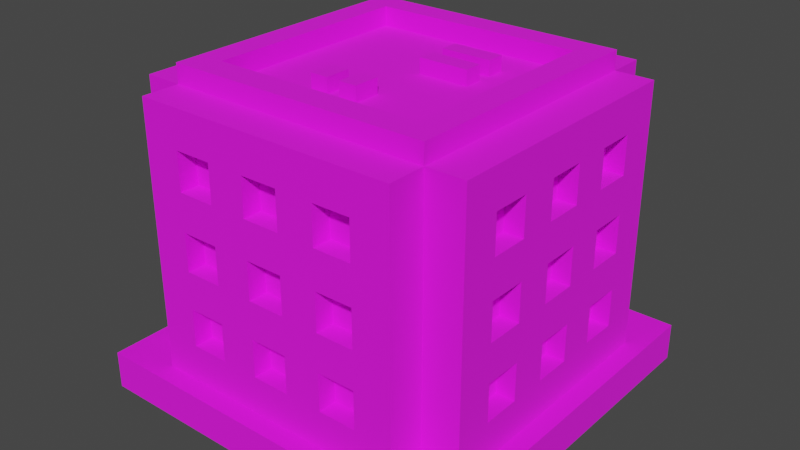 # Source: Building_1_Base_Extra_Blue_.blend  (saved by Blender 3.3.6; exported with 4.5.12 LTS)
import bpy
from mathutils import Matrix  # noqa: F401  (used for matrix-valued properties, if any)

bpy.ops.wm.read_factory_settings(use_empty=True)
scene = bpy.context.scene
scene.name = 'Scene'

# ---- collections
col_collection = bpy.data.collections.new('Collection'); scene.collection.children.link(col_collection)

# ---- images (referenced by path relative to the original .blend; pixels are not part of the script)
import os
ASSET_DIR = os.environ.get("B2B_ASSET_DIR", "")  # directory of the original .blend (textures are referenced by path, not embedded)
HERE = os.path.dirname(os.path.abspath(__file__))  # packed textures are extracted next to this script under _unpacked/

def load_image(name, relpath, width, height, colorspace="sRGB"):
    """Load a texture the original file referenced (path relative to the .blend, or extracted next to this script)."""
    p = next((c for c in (os.path.join(HERE, relpath), os.path.join(ASSET_DIR, relpath)) if relpath and os.path.exists(c)), "")
    if p:
        img = bpy.data.images.load(p, check_existing=True)
        img.name = name
    else:  # same state as the original file: an image datablock whose file is absent (Cycles renders it pink)
        img = bpy.data.images.new(name, width, height)
        img.source = "FILE"
        img.filepath = "//" + (relpath or name)
    img.colorspace_settings.name = colorspace
    return img
img_color_png = load_image('Color.png', 'Color.png', 1024, 1024, 'sRGB')

# ---- materials (node trees are filled in below, after node groups)
mat_texture = bpy.data.materials.new('Texture')
mat_texture.use_transparent_shadow = False

# ---- material node trees
mat_texture.use_nodes = True; mat_texture.node_tree.nodes.clear()
_N = mat_texture.node_tree.nodes; _L = mat_texture.node_tree.links
n0 = _N.new('ShaderNodeBsdfPrincipled'); n0.name = 'Principled BSDF'; n0.location = (10, 300)
n0.distribution = 'GGX'
n0.subsurface_method = 'RANDOM_WALK_SKIN'
n0.inputs[2].default_value = 1.0
n0.inputs[3].default_value = 1.45
n0.inputs[27].default_value = (0.0, 0.0, 0.0, 1.0)
n0.inputs[28].default_value = 1.0
n1 = _N.new('ShaderNodeOutputMaterial'); n1.name = 'Material Output'; n1.location = (300, 300)
n2 = _N.new('ShaderNodeTexImage'); n2.name = 'Image Texture'; n2.location = (-280, 280)
n2.image = img_color_png
_L.new(n0.outputs[0], n1.inputs[0])
_L.new(n2.outputs[0], n0.inputs[0])
n1.is_active_output = True

# ---- world
world_world = bpy.data.worlds.new('World'); scene.world = world_world
world_world.use_nodes = True; world_world.node_tree.nodes.clear()
_N = world_world.node_tree.nodes; _L = world_world.node_tree.links
n0 = _N.new('ShaderNodeOutputWorld'); n0.name = 'World Output'; n0.location = (300, 300)
n1 = _N.new('ShaderNodeBackground'); n1.name = 'Background'; n1.location = (10, 300)
n1.inputs[0].default_value = (0.05088, 0.05088, 0.05088, 1.0)
_L.new(n1.outputs[0], n0.inputs[0])
n0.is_active_output = True
world_world.color = (0.05088, 0.05088, 0.05088)
world_world.use_sun_shadow = False
world_world.sun_shadow_jitter_overblur = 0.0

# ---- meshes
me_cube_044 = bpy.data.meshes.new('Cube.044')
me_cube_044.from_pydata([(-0.8, -0.8, 2.286), (-1.143, -0.7143, 1.714), (-1.143, -0.7143, 2.0), (-1.0, -1.0, 0.2857), (0.0, -0.8, 2.286), (-0.7143, -1.143, 1.714), (-1.143, -0.4286, 1.714), (-0.7143, -1.143, 2.0), (-1.143, -0.4286, 2.0), (-0.8, 0.0, 2.286), (-1.143, -0.1429, 1.714), (-1.143, -0.1429, 2.0), (-0.4286, -1.143, 1.714), (-0.4286, -1.143, 2.0), (-1.0, -1.286, 0.2857), (-1.0, -1.286, 2.286), (0.0, -1.286, 2.286), (-0.1429, -1.143, 1.714), (-1.143, -0.7143, 1.143), (-0.1429, -1.143, 2.0), (-1.143, -0.7143, 1.429), (0.0, -1.286, 0.2857), (-1.286, 0.0, 0.2857), (-1.286, -1.0, 0.2857), (-1.143, -0.4286, 1.143), (-1.286, -1.0, 2.286), (-1.286, 0.0, 2.286), (-1.143, -0.4286, 1.429), (-0.7143, -1.143, 1.143), (-0.7143, -1.143, 1.429), (-1.143, -0.1429, 1.143), (-0.4286, -1.143, 1.143), (-1.143, -0.1429, 1.429), (-0.4286, -1.143, 1.429), (-0.1429, -1.143, 1.143), (-0.1429, -1.143, 1.429), (-0.7143, -1.143, 0.5714), (-0.7143, -1.143, 0.8571), (-0.4286, -1.143, 0.5714), (-0.4286, -1.143, 0.8571), (-1.143, -0.7143, 0.5714), (-0.1429, -1.143, 0.5714), (-1.143, -0.7143, 0.8571), (-0.1429, -1.143, 0.8571), (0.0, -1.143, 1.714), (0.0, -1.143, 1.429), (0.0, -1.143, 2.0), (-1.143, -0.4286, 0.5714), (-1.143, -0.4286, 0.8571), (0.0, -1.286, 2.0), (0.0, -1.286, 1.714), (0.0, -1.143, 1.143), (0.0, -1.143, 0.8571), (-1.143, -0.1429, 0.5714), (0.0, -1.143, 0.5714), (-1.143, -0.1429, 0.8571), (0.0, -1.286, 0.5714), (0.0, -1.286, 0.8571), (0.0, -1.286, 1.143), (0.0, -1.286, 1.429), (-0.7143, -1.286, 1.714), (-0.7143, -1.286, 2.0), (-0.5714, -1.286, 1.714), (-0.5714, -1.286, 1.429), (-0.4286, -1.286, 1.143), (-0.4286, -1.286, 1.143), (-0.1429, -1.286, 0.5714), (-0.4286, -1.286, 1.429), (-0.4286, -1.286, 1.714), (-0.4286, -1.286, 2.0), (-0.1429, -1.286, 1.143), (-0.1429, -1.286, 0.8571), (-0.1429, -1.286, 1.429), (-0.1429, -1.286, 1.714), (-0.1429, -1.286, 2.0), (-0.7143, -1.286, 0.5714), (-0.7143, -1.286, 0.8571), (-0.7143, -1.286, 1.143), (-0.7143, -1.286, 1.429), (-0.4286, -1.286, 0.8571), (-0.4286, -1.286, 0.5714), (-1.143, 0.0, 0.5714), (-1.143, 0.0, 0.8571), (-1.143, 0.0, 1.143), (-1.286, 0.0, 0.5714), (-1.286, 0.0, 0.8571), (-1.143, 0.0, 2.0), (-1.143, 0.0, 1.714), (-1.143, 0.0, 1.429), (-1.286, 0.0, 1.143), (-1.286, 0.0, 1.429), (-1.286, 0.0, 1.714), (-1.286, 0.0, 2.0), (-1.286, -0.7143, 0.8571), (-1.286, -0.7143, 1.143), (-1.286, -0.7143, 1.714), (-1.286, -0.7143, 1.429), (-1.286, -0.7143, 2.0), (-1.286, -0.1429, 2.0), (-1.286, -0.4286, 1.714), (-1.286, -0.4286, 2.0), (-1.286, -0.4286, 1.429), (-1.286, -0.7143, 0.5714), (-1.286, -0.1429, 0.5714), (-1.286, -0.4286, 0.5714), (-1.286, -0.1429, 0.8571), (-1.286, -0.4286, 0.8571), (-1.286, -0.4286, 1.143), (-1.286, -0.1429, 1.429), (-1.286, -0.1429, 1.714), (-1.286, -0.1429, 1.143), (0.8, -0.8, 2.286), (1.143, -0.7143, 1.714), (1.143, -0.7143, 2.0), (1.0, -1.0, 0.2857), (0.7143, -1.143, 1.714), (1.143, -0.4286, 1.714), (0.7143, -1.143, 2.0), (1.143, -0.4286, 2.0), (0.8, 0.0, 2.286), (1.143, -0.1429, 1.714), (1.143, -0.1429, 2.0), (0.4286, -1.143, 1.714), (0.4286, -1.143, 2.0), (1.0, -1.286, 0.2857), (1.0, -1.286, 2.286), (0.1429, -1.143, 1.714), (1.143, -0.7143, 1.143), (0.1429, -1.143, 2.0), (1.143, -0.7143, 1.429), (1.286, 0.0, 0.2857), (1.286, -1.0, 0.2857), (1.143, -0.4286, 1.143), (1.286, -1.0, 2.286), (1.286, 0.0, 2.286), (1.143, -0.4286, 1.429), (0.7143, -1.143, 1.143), (0.7143, -1.143, 1.429), (1.143, -0.1429, 1.143), (0.4286, -1.143, 1.143), (1.143, -0.1429, 1.429), (0.4286, -1.143, 1.429), (0.1429, -1.143, 1.143), (0.1429, -1.143, 1.429), (0.7143, -1.143, 0.5714), (0.7143, -1.143, 0.8571), (0.4286, -1.143, 0.5714), (0.4286, -1.143, 0.8571), (1.143, -0.7143, 0.5714), (0.1429, -1.143, 0.5714), (1.143, -0.7143, 0.8571), (0.1429, -1.143, 0.8571), (1.143, -0.4286, 0.5714), (1.143, -0.4286, 0.8571), (1.143, -0.1429, 0.5714), (1.143, -0.1429, 0.8571), (0.7143, -1.286, 1.714), (0.7143, -1.286, 2.0), (0.5714, -1.286, 1.714), (0.5714, -1.286, 1.429), (0.4286, -1.286, 1.143), (0.4286, -1.286, 1.143), (0.1429, -1.286, 0.5714), (0.4286, -1.286, 1.429), (0.4286, -1.286, 1.714), (0.4286, -1.286, 2.0), (0.1429, -1.286, 1.143), (0.1429, -1.286, 0.8571), (0.1429, -1.286, 1.429), (0.1429, -1.286, 1.714), (0.1429, -1.286, 2.0), (0.7143, -1.286, 0.5714), (0.7143, -1.286, 0.8571), (0.7143, -1.286, 1.143), (0.7143, -1.286, 1.429), (0.4286, -1.286, 0.8571), (0.4286, -1.286, 0.5714), (1.143, 0.0, 0.5714), (1.143, 0.0, 0.8571), (1.143, 0.0, 1.143), (1.286, 0.0, 0.5714), (1.286, 0.0, 0.8571), (1.143, 0.0, 2.0), (1.143, 0.0, 1.714), (1.143, 0.0, 1.429), (1.286, 0.0, 1.143), (1.286, 0.0, 1.429), (1.286, 0.0, 1.714), (1.286, 0.0, 2.0), (1.286, -0.7143, 0.8571), (1.286, -0.7143, 1.143), (1.286, -0.7143, 1.714), (1.286, -0.7143, 1.429), (1.286, -0.7143, 2.0), (1.286, -0.1429, 2.0), (1.286, -0.4286, 1.714), (1.286, -0.4286, 2.0), (1.286, -0.4286, 1.429), (1.286, -0.7143, 0.5714), (1.286, -0.1429, 0.5714), (1.286, -0.4286, 0.5714), (1.286, -0.1429, 0.8571), (1.286, -0.4286, 0.8571), (1.286, -0.4286, 1.143), (1.286, -0.1429, 1.429), (1.286, -0.1429, 1.714), (1.286, -0.1429, 1.143), (-0.8, 0.8, 2.286), (-1.143, 0.7143, 1.714), (-1.143, 0.7143, 2.0), (-1.0, 1.0, 0.2857), (0.0, 0.8, 2.286), (-0.7143, 1.143, 1.714), (-1.143, 0.4286, 1.714), (-0.7143, 1.143, 2.0), (-1.143, 0.4286, 2.0), (-1.143, 0.1429, 1.714), (-1.143, 0.1429, 2.0), (-0.4286, 1.143, 1.714), (-0.4286, 1.143, 2.0), (-1.0, 1.286, 0.2857), (-1.0, 1.286, 2.286), (0.0, 1.286, 2.286), (-0.1429, 1.143, 1.714), (-1.143, 0.7143, 1.143), (-0.1429, 1.143, 2.0), (-1.143, 0.7143, 1.429), (0.0, 1.286, 0.2857), (-1.286, 1.0, 0.2857), (-1.143, 0.4286, 1.143), (-1.286, 1.0, 2.286), (-1.143, 0.4286, 1.429), (-0.7143, 1.143, 1.143), (-0.7143, 1.143, 1.429), (-1.143, 0.1429, 1.143), (-0.4286, 1.143, 1.143), (-1.143, 0.1429, 1.429), (-0.4286, 1.143, 1.429), (-0.1429, 1.143, 1.143), (-0.1429, 1.143, 1.429), (-0.7143, 1.143, 0.5714), (-0.7143, 1.143, 0.8571), (-0.4286, 1.143, 0.5714), (-0.4286, 1.143, 0.8571), (-1.143, 0.7143, 0.5714), (-0.1429, 1.143, 0.5714), (-1.143, 0.7143, 0.8571), (-0.1429, 1.143, 0.8571), (0.0, 1.143, 1.714), (0.0, 1.143, 1.429), (0.0, 1.143, 2.0), (-1.143, 0.4286, 0.5714), (-1.143, 0.4286, 0.8571), (0.0, 1.286, 2.0), (0.0, 1.286, 1.714), (0.0, 1.143, 1.143), (0.0, 1.143, 0.8571), (-1.143, 0.1429, 0.5714), (0.0, 1.143, 0.5714), (-1.143, 0.1429, 0.8571), (0.0, 1.286, 0.5714), (0.0, 1.286, 0.8571), (0.0, 1.286, 1.143), (0.0, 1.286, 1.429), (-0.7143, 1.286, 1.714), (-0.7143, 1.286, 2.0), (-0.5714, 1.286, 1.714), (-0.5714, 1.286, 1.429), (-0.4286, 1.286, 1.143), (-0.4286, 1.286, 1.143), (-0.1429, 1.286, 0.5714), (-0.4286, 1.286, 1.429), (-0.4286, 1.286, 1.714), (-0.4286, 1.286, 2.0), (-0.1429, 1.286, 1.143), (-0.1429, 1.286, 0.8571), (-0.1429, 1.286, 1.429), (-0.1429, 1.286, 1.714), (-0.1429, 1.286, 2.0), (-0.7143, 1.286, 0.5714), (-0.7143, 1.286, 0.8571), (-0.7143, 1.286, 1.143), (-0.7143, 1.286, 1.429), (-0.4286, 1.286, 0.8571), (-0.4286, 1.286, 0.5714), (-1.286, 0.7143, 0.8571), (-1.286, 0.7143, 1.143), (-1.286, 0.7143, 1.714), (-1.286, 0.7143, 1.429), (-1.286, 0.7143, 2.0), (-1.286, 0.1429, 2.0), (-1.286, 0.4286, 1.714), (-1.286, 0.4286, 2.0), (-1.286, 0.4286, 1.429), (-1.286, 0.7143, 0.5714), (-1.286, 0.1429, 0.5714), (-1.286, 0.4286, 0.5714), (-1.286, 0.1429, 0.8571), (-1.286, 0.4286, 0.8571), (-1.286, 0.4286, 1.143), (-1.286, 0.1429, 1.429), (-1.286, 0.1429, 1.714), (-1.286, 0.1429, 1.143), (0.8, 0.8, 2.286), (1.143, 0.7143, 1.714), (1.143, 0.7143, 2.0), (1.0, 1.0, 0.2857), (0.7143, 1.143, 1.714), (1.143, 0.4286, 1.714), (0.7143, 1.143, 2.0), (1.143, 0.4286, 2.0), (1.143, 0.1429, 1.714), (1.143, 0.1429, 2.0), (0.4286, 1.143, 1.714), (0.4286, 1.143, 2.0), (1.0, 1.286, 0.2857), (1.0, 1.286, 2.286), (0.1429, 1.143, 1.714), (1.143, 0.7143, 1.143), (0.1429, 1.143, 2.0), (1.143, 0.7143, 1.429), (1.286, 1.0, 0.2857), (1.143, 0.4286, 1.143), (1.286, 1.0, 2.286), (1.143, 0.4286, 1.429), (0.7143, 1.143, 1.143), (0.7143, 1.143, 1.429), (1.143, 0.1429, 1.143), (0.4286, 1.143, 1.143), (1.143, 0.1429, 1.429), (0.4286, 1.143, 1.429), (0.1429, 1.143, 1.143), (0.1429, 1.143, 1.429), (0.7143, 1.143, 0.5714), (0.7143, 1.143, 0.8571), (0.4286, 1.143, 0.5714), (0.4286, 1.143, 0.8571), (1.143, 0.7143, 0.5714), (0.1429, 1.143, 0.5714), (1.143, 0.7143, 0.8571), (0.1429, 1.143, 0.8571), (1.143, 0.4286, 0.5714), (1.143, 0.4286, 0.8571), (1.143, 0.1429, 0.5714), (1.143, 0.1429, 0.8571), (0.7143, 1.286, 1.714), (0.7143, 1.286, 2.0), (0.5714, 1.286, 1.714), (0.5714, 1.286, 1.429), (0.4286, 1.286, 1.143), (0.4286, 1.286, 1.143), (0.1429, 1.286, 0.5714), (0.4286, 1.286, 1.429), (0.4286, 1.286, 1.714), (0.4286, 1.286, 2.0), (0.1429, 1.286, 1.143), (0.1429, 1.286, 0.8571), (0.1429, 1.286, 1.429), (0.1429, 1.286, 1.714), (0.1429, 1.286, 2.0), (0.7143, 1.286, 0.5714), (0.7143, 1.286, 0.8571), (0.7143, 1.286, 1.143), (0.7143, 1.286, 1.429), (0.4286, 1.286, 0.8571), (0.4286, 1.286, 0.5714), (1.286, 0.7143, 0.8571), (1.286, 0.7143, 1.143), (1.286, 0.7143, 1.714), (1.286, 0.7143, 1.429), (1.286, 0.7143, 2.0), (1.286, 0.1429, 2.0), (1.286, 0.4286, 1.714), (1.286, 0.4286, 2.0), (1.286, 0.4286, 1.429), (1.286, 0.7143, 0.5714), (1.286, 0.1429, 0.5714), (1.286, 0.4286, 0.5714), (1.286, 0.1429, 0.8571), (1.286, 0.4286, 0.8571), (1.286, 0.4286, 1.143), (1.286, 0.1429, 1.429), (1.286, 0.1429, 1.714), (1.286, 0.1429, 1.143), (-1.0, -1.0, 2.286), (0.0, -1.0, 2.286), (-1.0, 0.0, 2.286), (1.0, -1.0, 2.286), (1.0, 0.0, 2.286), (-1.0, 1.0, 2.286), (0.0, 1.0, 2.286), (1.0, 1.0, 2.286), (-1.0, -1.0, 2.429), (-1.183e-08, -1.0, 2.429), (-1.0, 0.0, 2.429), (1.0, -1.0, 2.429), (1.0, 0.0, 2.429), (-1.0, 1.0, 2.429), (-1.183e-08, 1.0, 2.429), (1.0, 1.0, 2.429), (-0.8, -0.8, 2.429), (-1.183e-08, -0.8, 2.429), (-0.8, 0.0, 2.429), (0.8, -0.8, 2.429), (0.8, 0.0, 2.429), (-0.8, 0.8, 2.429), (-1.183e-08, 0.8, 2.429), (0.8, 0.8, 2.429), (0.4355, 0.373, 2.254), (0.4355, 0.373, 2.397), (0.05527, 0.373, 2.254), (0.05527, 0.373, 2.397), (0.4355, 0.5101, 2.254), (0.4355, 0.5101, 2.397), (0.05527, 0.5101, 2.254), (0.05527, 0.5101, 2.397), (0.4355, 0.1335, 2.254), (0.4355, 0.1335, 2.397), (0.05527, 0.1335, 2.254), (0.05527, 0.1335, 2.397), (0.4355, 0.2706, 2.254), (0.4355, 0.2706, 2.397), (0.05527, 0.2706, 2.254), (0.05527, 0.2706, 2.397), (-0.2829, -0.5286, 2.254), (-0.2829, -0.5286, 2.397), (-0.2829, -0.3286, 2.254), (-0.2829, -0.3286, 2.397), (-0.1457, -0.5286, 2.254), (-0.1457, -0.5286, 2.397), (-0.1457, -0.3286, 2.254), (-0.1457, -0.3286, 2.397), (-0.04338, -0.5286, 2.254), (-0.04338, -0.5286, 2.397), (-0.04338, -0.3286, 2.254), (-0.04338, -0.3286, 2.397), (0.09376, -0.5286, 2.254), (0.09376, -0.5286, 2.397), (0.09376, -0.3286, 2.254), (0.09376, -0.3286, 2.397), (1.429, 1.429, 0.2857), (1.429, 1.429, 0.0), (1.429, -1.429, 0.2857), (1.429, -1.429, 0.0), (-1.429, 1.429, 0.2857), (-1.429, 1.429, 0.0), (-1.429, -1.429, 0.2857), (-1.429, -1.429, 0.0)], [], [(72, 67, 65, 70), (62, 63, 67, 68), (77, 76, 79, 64), (63, 62, 60, 61, 69, 68, 67, 72, 59, 50, 73, 74, 49, 16, 15, 14, 21, 56, 66, 71, 57, 58, 70, 65, 64, 79, 80, 75, 76, 77, 78), (384, 3, 14, 15), (385, 384, 15, 16), (99, 101, 96, 95), (109, 91, 90, 108, 110, 107, 101, 99, 100, 97, 95, 96, 94, 93, 102, 104, 103, 84, 22, 23, 25, 26, 92, 98), (110, 89, 85, 105, 103, 104, 106, 93, 94, 107), (384, 386, 26, 25), (3, 384, 25, 23), (5, 7, 61, 60), (5, 12, 13, 7), (13, 12, 68, 69), (62, 68, 12, 5, 60), (61, 7, 13, 69), (17, 19, 74, 73), (46, 19, 17, 44), (50, 44, 17, 73), (19, 46, 49, 74), (28, 29, 78, 77), (28, 31, 33, 29), (33, 31, 65, 67), (64, 65, 31, 28, 77), (78, 29, 33, 67, 63), (34, 35, 72, 70), (45, 35, 34, 51), (58, 51, 34, 70), (35, 45, 59, 72), (36, 37, 76, 75), (36, 38, 39, 37), (39, 38, 80, 79), (80, 38, 36, 75), (76, 37, 39, 79), (41, 43, 71, 66), (52, 43, 41, 54), (56, 54, 41, 66), (43, 52, 57, 71), (2, 1, 95, 97), (6, 8, 100, 99), (6, 1, 2, 8), (1, 6, 99, 95), (8, 2, 97, 100), (11, 10, 109, 98), (87, 10, 11, 86), (91, 109, 10, 87), (92, 86, 11, 98), (20, 18, 94, 96), (24, 27, 101, 107), (24, 18, 20, 27), (18, 24, 107, 94), (27, 20, 96, 101), (32, 30, 110, 108), (30, 32, 88, 83), (30, 83, 89, 110), (90, 88, 32, 108), (42, 40, 102, 93), (47, 48, 106, 104), (47, 40, 42, 48), (40, 47, 104, 102), (48, 42, 93, 106), (55, 53, 103, 105), (81, 53, 55, 82), (53, 81, 84, 103), (85, 82, 55, 105), (168, 166, 161, 163), (158, 164, 163, 159), (173, 160, 175, 172), (159, 174, 173, 172, 171, 176, 175, 160, 161, 166, 58, 57, 167, 162, 56, 21, 124, 125, 16, 49, 170, 169, 50, 59, 168, 163, 164, 165, 157, 156, 158), (387, 125, 124, 114), (385, 16, 125, 387), (195, 191, 192, 197), (205, 194, 188, 134, 133, 131, 130, 180, 199, 200, 198, 189, 190, 192, 191, 193, 196, 195, 197, 203, 206, 204, 186, 187), (206, 203, 190, 189, 202, 200, 199, 201, 181, 185), (387, 133, 134, 388), (114, 131, 133, 387), (115, 156, 157, 117), (115, 117, 123, 122), (123, 165, 164, 122), (158, 156, 115, 122, 164), (157, 165, 123, 117), (126, 169, 170, 128), (46, 44, 126, 128), (50, 169, 126, 44), (128, 170, 49, 46), (136, 173, 174, 137), (136, 137, 141, 139), (141, 163, 161, 139), (160, 173, 136, 139, 161), (174, 159, 163, 141, 137), (142, 166, 168, 143), (45, 51, 142, 143), (58, 166, 142, 51), (143, 168, 59, 45), (144, 171, 172, 145), (144, 145, 147, 146), (147, 175, 176, 146), (176, 171, 144, 146), (172, 175, 147, 145), (149, 162, 167, 151), (52, 54, 149, 151), (56, 162, 149, 54), (151, 167, 57, 52), (113, 193, 191, 112), (116, 195, 196, 118), (116, 118, 113, 112), (112, 191, 195, 116), (118, 196, 193, 113), (121, 194, 205, 120), (183, 182, 121, 120), (187, 183, 120, 205), (188, 194, 121, 182), (129, 192, 190, 127), (132, 203, 197, 135), (132, 135, 129, 127), (127, 190, 203, 132), (135, 197, 192, 129), (140, 204, 206, 138), (138, 179, 184, 140), (138, 206, 185, 179), (186, 204, 140, 184), (150, 189, 198, 148), (152, 200, 202, 153), (152, 153, 150, 148), (148, 198, 200, 152), (153, 202, 189, 150), (155, 201, 199, 154), (177, 178, 155, 154), (154, 199, 180, 177), (181, 201, 155, 178), (276, 274, 269, 271), (266, 272, 271, 267), (281, 268, 283, 280), (267, 282, 281, 280, 279, 284, 283, 268, 269, 274, 262, 261, 275, 270, 260, 227, 220, 221, 222, 253, 278, 277, 254, 263, 276, 271, 272, 273, 265, 264, 266), (389, 221, 220, 210), (390, 222, 221, 389), (291, 287, 288, 293), (301, 290, 92, 26, 230, 228, 22, 84, 295, 296, 294, 285, 286, 288, 287, 289, 292, 291, 293, 299, 302, 300, 90, 91), (302, 299, 286, 285, 298, 296, 295, 297, 85, 89), (389, 230, 26, 386), (210, 228, 230, 389), (212, 264, 265, 214), (212, 214, 219, 218), (219, 273, 272, 218), (266, 264, 212, 218, 272), (265, 273, 219, 214), (223, 277, 278, 225), (250, 248, 223, 225), (254, 277, 223, 248), (225, 278, 253, 250), (232, 281, 282, 233), (232, 233, 237, 235), (237, 271, 269, 235), (268, 281, 232, 235, 269), (282, 267, 271, 237, 233), (238, 274, 276, 239), (249, 255, 238, 239), (262, 274, 238, 255), (239, 276, 263, 249), (240, 279, 280, 241), (240, 241, 243, 242), (243, 283, 284, 242), (284, 279, 240, 242), (280, 283, 243, 241), (245, 270, 275, 247), (256, 258, 245, 247), (260, 270, 245, 258), (247, 275, 261, 256), (209, 289, 287, 208), (213, 291, 292, 215), (213, 215, 209, 208), (208, 287, 291, 213), (215, 292, 289, 209), (217, 290, 301, 216), (87, 86, 217, 216), (91, 87, 216, 301), (92, 290, 217, 86), (226, 288, 286, 224), (229, 299, 293, 231), (229, 231, 226, 224), (224, 286, 299, 229), (231, 293, 288, 226), (236, 300, 302, 234), (234, 83, 88, 236), (234, 302, 89, 83), (90, 300, 236, 88), (246, 285, 294, 244), (251, 296, 298, 252), (251, 252, 246, 244), (244, 294, 296, 251), (252, 298, 285, 246), (259, 297, 295, 257), (81, 82, 259, 257), (257, 295, 84, 81), (85, 297, 259, 82), (357, 352, 350, 355), (347, 348, 352, 353), (362, 361, 364, 349), (348, 347, 345, 346, 354, 353, 352, 357, 263, 254, 358, 359, 253, 222, 316, 315, 227, 260, 351, 356, 261, 262, 355, 350, 349, 364, 365, 360, 361, 362, 363), (391, 306, 315, 316), (390, 391, 316, 222), (372, 374, 369, 368), (382, 187, 186, 381, 383, 380, 374, 372, 373, 370, 368, 369, 367, 366, 375, 377, 376, 180, 130, 321, 323, 134, 188, 371), (383, 185, 181, 378, 376, 377, 379, 366, 367, 380), (391, 388, 134, 323), (306, 391, 323, 321), (307, 309, 346, 345), (307, 313, 314, 309), (314, 313, 353, 354), (347, 353, 313, 307, 345), (346, 309, 314, 354), (317, 319, 359, 358), (250, 319, 317, 248), (254, 248, 317, 358), (319, 250, 253, 359), (325, 326, 363, 362), (325, 328, 330, 326), (330, 328, 350, 352), (349, 350, 328, 325, 362), (363, 326, 330, 352, 348), (331, 332, 357, 355), (249, 332, 331, 255), (262, 255, 331, 355), (332, 249, 263, 357), (333, 334, 361, 360), (333, 335, 336, 334), (336, 335, 365, 364), (365, 335, 333, 360), (361, 334, 336, 364), (338, 340, 356, 351), (256, 340, 338, 258), (260, 258, 338, 351), (340, 256, 261, 356), (305, 304, 368, 370), (308, 310, 373, 372), (308, 304, 305, 310), (304, 308, 372, 368), (310, 305, 370, 373), (312, 311, 382, 371), (183, 311, 312, 182), (187, 382, 311, 183), (188, 182, 312, 371), (320, 318, 367, 369), (322, 324, 374, 380), (322, 318, 320, 324), (318, 322, 380, 367), (324, 320, 369, 374), (329, 327, 383, 381), (327, 329, 184, 179), (327, 179, 185, 383), (186, 184, 329, 381), (339, 337, 375, 366), (341, 342, 379, 377), (341, 337, 339, 342), (337, 341, 377, 375), (342, 339, 366, 379), (344, 343, 376, 378), (177, 343, 344, 178), (343, 177, 180, 376), (181, 178, 344, 378), (9, 0, 4, 111, 119, 303, 211, 207), (405, 406, 407, 399, 398, 397), (303, 119, 404, 407), (404, 403, 395, 396, 399, 407), (386, 384, 392, 394), (211, 303, 407, 406), (9, 207, 405, 402), (400, 402, 405, 397, 394, 392), (401, 400, 392, 393, 395, 403), (389, 386, 394, 397), (4, 0, 400, 401), (391, 390, 398, 399), (385, 387, 395, 393), (0, 9, 402, 400), (111, 4, 401, 403), (388, 391, 399, 396), (384, 385, 393, 392), (119, 111, 403, 404), (387, 388, 396, 395), (207, 211, 406, 405), (390, 389, 397, 398), (408, 409, 411, 410), (410, 411, 415, 414), (414, 415, 413, 412), (412, 413, 409, 408), (415, 411, 409, 413), (416, 417, 419, 418), (418, 419, 423, 422), (422, 423, 421, 420), (420, 421, 417, 416), (423, 419, 417, 421), (424, 425, 427, 426), (426, 427, 431, 430), (430, 431, 429, 428), (428, 429, 425, 424), (431, 427, 425, 429), (432, 433, 435, 434), (434, 435, 439, 438), (438, 439, 437, 436), (436, 437, 433, 432), (439, 435, 433, 437), (440, 444, 446, 442), (443, 442, 446, 447), (447, 446, 444, 445), (441, 440, 442, 443), (445, 444, 440, 441)])
_uv = me_cube_044.uv_layers.new(name='UVMap')
_uv.uv.foreach_set('vector', [0.5833, 0.9114, 0.5833, 0.912, 0.5827, 0.912, 0.5827, 0.9114, 0.5839, 0.9123, 0.5833, 0.9123, 0.5833, 0.912, 0.5839, 0.912, 0.5827, 0.9126, 0.5821, 0.9126, 0.5821, 0.912, 0.5827, 0.912, 0.5833, 0.9123, 0.5839, 0.9123, 0.5839, 0.9126, 0.5845, 0.9126, 0.5845, 0.912, 0.5839, 0.912, 0.5833, 0.912, 0.5833, 0.9114, 0.5833, 0.9111, 0.5839, 0.9111, 0.5839, 0.9114, 0.5845, 0.9114, 0.5845, 0.9111, 0.5851, 0.9111, 0.5851, 0.9132, 0.5809, 0.9132, 0.5809, 0.9111, 0.5815, 0.9111, 0.5815, 0.9114, 0.5821, 0.9114, 0.5821, 0.9111, 0.5827, 0.9111, 0.5827, 0.9114, 0.5827, 0.912, 0.5827, 0.912, 0.5821, 0.912, 0.5815, 0.912, 0.5815, 0.9126, 0.5821, 0.9126, 0.5827, 0.9126, 0.5833, 0.9126, 0.585, 0.9191, 0.5835, 0.9191, 0.5835, 0.9191, 0.585, 0.9191, 0.5838, 0.9194, 0.5845, 0.9194, 0.5845, 0.9194, 0.5838, 0.9194, 0.5839, 0.9122, 0.5833, 0.9122, 0.5833, 0.9116, 0.5839, 0.9116, 0.5839, 0.9128, 0.5839, 0.9131, 0.5833, 0.9131, 0.5833, 0.9128, 0.5827, 0.9128, 0.5827, 0.9122, 0.5833, 0.9122, 0.5839, 0.9122, 0.5845, 0.9122, 0.5845, 0.9116, 0.5839, 0.9116, 0.5833, 0.9116, 0.5827, 0.9116, 0.5821, 0.9116, 0.5815, 0.9116, 0.5815, 0.9122, 0.5815, 0.9128, 0.5815, 0.9131, 0.5809, 0.9131, 0.5809, 0.911, 0.5851, 0.911, 0.5851, 0.9131, 0.5845, 0.9131, 0.5845, 0.9128, 0.5827, 0.9128, 0.5827, 0.9131, 0.5821, 0.9131, 0.5821, 0.9128, 0.5815, 0.9128, 0.5815, 0.9122, 0.5821, 0.9122, 0.5821, 0.9116, 0.5827, 0.9116, 0.5827, 0.9122, 0.5845, 0.9194, 0.5845, 0.9187, 0.5845, 0.9187, 0.5845, 0.9194, 0.5835, 0.9191, 0.585, 0.9191, 0.585, 0.9191, 0.5835, 0.9191, 0.5848, 0.9113, 0.585, 0.9113, 0.585, 0.9112, 0.5848, 0.9112, 0.8168, 0.7395, 0.8168, 0.7394, 0.8167, 0.7394, 0.8167, 0.7395, 0.585, 0.9116, 0.5848, 0.9116, 0.5848, 0.9117, 0.585, 0.9117, 0.5847, 0.9117, 0.5848, 0.9117, 0.5848, 0.9116, 0.5845, 0.9116, 0.5845, 0.9117, 0.5853, 0.9117, 0.5853, 0.9116, 0.585, 0.9116, 0.585, 0.9117, 0.5848, 0.9113, 0.585, 0.9113, 0.585, 0.9112, 0.5848, 0.9112, 0.8167, 0.7394, 0.8167, 0.7395, 0.8168, 0.7395, 0.8168, 0.7394, 0.5847, 0.9117, 0.5847, 0.9116, 0.5845, 0.9116, 0.5845, 0.9117, 0.5853, 0.9116, 0.5851, 0.9116, 0.5851, 0.9117, 0.5853, 0.9117, 0.5848, 0.9113, 0.585, 0.9113, 0.585, 0.9112, 0.5848, 0.9112, 0.8168, 0.7395, 0.8168, 0.7394, 0.8167, 0.7394, 0.8167, 0.7395, 0.585, 0.9116, 0.5848, 0.9116, 0.5848, 0.9117, 0.585, 0.9117, 0.5848, 0.9117, 0.5848, 0.9117, 0.5848, 0.9116, 0.5845, 0.9116, 0.5845, 0.9117, 0.5853, 0.9117, 0.5853, 0.9116, 0.585, 0.9116, 0.585, 0.9117, 0.5851, 0.9117, 0.5848, 0.9113, 0.585, 0.9113, 0.585, 0.9112, 0.5848, 0.9112, 0.8167, 0.7394, 0.8167, 0.7395, 0.8168, 0.7395, 0.8168, 0.7394, 0.5847, 0.9117, 0.5847, 0.9116, 0.5845, 0.9116, 0.5845, 0.9117, 0.5853, 0.9116, 0.5851, 0.9116, 0.5851, 0.9117, 0.5853, 0.9117, 0.5848, 0.9113, 0.585, 0.9113, 0.585, 0.9112, 0.5848, 0.9112, 0.8168, 0.7395, 0.8168, 0.7394, 0.8167, 0.7394, 0.8167, 0.7395, 0.585, 0.9116, 0.5848, 0.9116, 0.5848, 0.9117, 0.585, 0.9117, 0.5848, 0.9117, 0.5848, 0.9116, 0.5845, 0.9116, 0.5845, 0.9117, 0.5853, 0.9117, 0.5853, 0.9116, 0.585, 0.9116, 0.585, 0.9117, 0.5848, 0.9113, 0.585, 0.9113, 0.585, 0.9112, 0.5848, 0.9112, 0.8167, 0.7394, 0.8167, 0.7395, 0.8168, 0.7395, 0.8168, 0.7394, 0.5847, 0.9117, 0.5847, 0.9116, 0.5845, 0.9116, 0.5845, 0.9117, 0.5853, 0.9116, 0.5851, 0.9116, 0.5851, 0.9117, 0.5853, 0.9117, 0.585, 0.9111, 0.5848, 0.9113, 0.5848, 0.9113, 0.585, 0.9111, 0.5848, 0.9118, 0.585, 0.9116, 0.585, 0.9116, 0.5848, 0.9118, 0.8168, 0.7391, 0.8168, 0.7391, 0.8167, 0.7392, 0.8167, 0.7392, 0.5845, 0.9118, 0.5848, 0.9118, 0.5848, 0.9117, 0.5845, 0.9117, 0.585, 0.9118, 0.5853, 0.9118, 0.5853, 0.9117, 0.585, 0.9117, 0.585, 0.9111, 0.5848, 0.9113, 0.5848, 0.9113, 0.585, 0.9111, 0.8168, 0.7391, 0.8168, 0.7391, 0.8167, 0.7392, 0.8167, 0.7392, 0.5847, 0.9117, 0.5845, 0.9117, 0.5845, 0.9118, 0.5847, 0.9118, 0.5851, 0.9117, 0.5851, 0.9118, 0.5853, 0.9118, 0.5853, 0.9117, 0.585, 0.9111, 0.5848, 0.9113, 0.5848, 0.9113, 0.585, 0.9111, 0.5848, 0.9118, 0.585, 0.9116, 0.585, 0.9116, 0.5848, 0.9118, 0.8168, 0.7391, 0.8168, 0.7391, 0.8167, 0.7392, 0.8167, 0.7392, 0.5845, 0.9118, 0.5848, 0.9118, 0.5848, 0.9117, 0.5845, 0.9117, 0.585, 0.9118, 0.5853, 0.9118, 0.5853, 0.9117, 0.585, 0.9117, 0.585, 0.9111, 0.5848, 0.9113, 0.5848, 0.9113, 0.585, 0.9111, 0.8168, 0.7391, 0.8167, 0.7392, 0.8167, 0.7392, 0.8168, 0.7391, 0.5845, 0.9118, 0.5847, 0.9118, 0.5847, 0.9117, 0.5845, 0.9117, 0.5851, 0.9117, 0.5851, 0.9118, 0.5853, 0.9118, 0.5853, 0.9117, 0.585, 0.9111, 0.5848, 0.9113, 0.5848, 0.9113, 0.585, 0.9111, 0.5848, 0.9118, 0.585, 0.9116, 0.585, 0.9116, 0.5848, 0.9118, 0.8168, 0.7391, 0.8168, 0.7391, 0.8167, 0.7392, 0.8167, 0.7392, 0.5845, 0.9118, 0.5848, 0.9118, 0.5848, 0.9117, 0.5845, 0.9117, 0.585, 0.9118, 0.5853, 0.9118, 0.5853, 0.9117, 0.585, 0.9117, 0.585, 0.9111, 0.5848, 0.9113, 0.5848, 0.9113, 0.585, 0.9111, 0.8168, 0.7391, 0.8168, 0.7391, 0.8167, 0.7392, 0.8167, 0.7392, 0.5845, 0.9118, 0.5847, 0.9118, 0.5847, 0.9117, 0.5845, 0.9117, 0.5851, 0.9117, 0.5851, 0.9118, 0.5853, 0.9118, 0.5853, 0.9117, 0.5833, 0.9114, 0.5827, 0.9114, 0.5827, 0.912, 0.5833, 0.912, 0.5839, 0.9123, 0.5839, 0.912, 0.5833, 0.912, 0.5833, 0.9123, 0.5827, 0.9126, 0.5827, 0.912, 0.5821, 0.912, 0.5821, 0.9126, 0.5833, 0.9123, 0.5833, 0.9126, 0.5827, 0.9126, 0.5821, 0.9126, 0.5815, 0.9126, 0.5815, 0.912, 0.5821, 0.912, 0.5827, 0.912, 0.5827, 0.912, 0.5827, 0.9114, 0.5827, 0.9111, 0.5821, 0.9111, 0.5821, 0.9114, 0.5815, 0.9114, 0.5815, 0.9111, 0.5809, 0.9111, 0.5809, 0.9132, 0.5851, 0.9132, 0.5851, 0.9111, 0.5845, 0.9111, 0.5845, 0.9114, 0.5839, 0.9114, 0.5839, 0.9111, 0.5833, 0.9111, 0.5833, 0.9114, 0.5833, 0.912, 0.5839, 0.912, 0.5845, 0.912, 0.5845, 0.9126, 0.5839, 0.9126, 0.5839, 0.9123, 0.585, 0.9191, 0.585, 0.9191, 0.5835, 0.9191, 0.5835, 0.9191, 0.5838, 0.9194, 0.5838, 0.9194, 0.5845, 0.9194, 0.5845, 0.9194, 0.5839, 0.9122, 0.5839, 0.9116, 0.5833, 0.9116, 0.5833, 0.9122, 0.5839, 0.9128, 0.5845, 0.9128, 0.5845, 0.9131, 0.5851, 0.9131, 0.5851, 0.911, 0.5809, 0.911, 0.5809, 0.9131, 0.5815, 0.9131, 0.5815, 0.9128, 0.5815, 0.9122, 0.5815, 0.9116, 0.5821, 0.9116, 0.5827, 0.9116, 0.5833, 0.9116, 0.5839, 0.9116, 0.5845, 0.9116, 0.5845, 0.9122, 0.5839, 0.9122, 0.5833, 0.9122, 0.5827, 0.9122, 0.5827, 0.9128, 0.5833, 0.9128, 0.5833, 0.9131, 0.5839, 0.9131, 0.5827, 0.9128, 0.5827, 0.9122, 0.5827, 0.9116, 0.5821, 0.9116, 0.5821, 0.9122, 0.5815, 0.9122, 0.5815, 0.9128, 0.5821, 0.9128, 0.5821, 0.9131, 0.5827, 0.9131, 0.5845, 0.9194, 0.5845, 0.9194, 0.5845, 0.9187, 0.5845, 0.9187, 0.5835, 0.9191, 0.5835, 0.9191, 0.585, 0.9191, 0.585, 0.9191, 0.5848, 0.9113, 0.5848, 0.9112, 0.585, 0.9112, 0.585, 0.9113, 0.8168, 0.7395, 0.8167, 0.7395, 0.8167, 0.7394, 0.8168, 0.7394, 0.585, 0.9116, 0.585, 0.9117, 0.5848, 0.9117, 0.5848, 0.9116, 0.5847, 0.9117, 0.5845, 0.9117, 0.5845, 0.9116, 0.5848, 0.9116, 0.5848, 0.9117, 0.5853, 0.9117, 0.585, 0.9117, 0.585, 0.9116, 0.5853, 0.9116, 0.5848, 0.9113, 0.5848, 0.9112, 0.585, 0.9112, 0.585, 0.9113, 0.8167, 0.7394, 0.8168, 0.7394, 0.8168, 0.7395, 0.8167, 0.7395, 0.5847, 0.9117, 0.5845, 0.9117, 0.5845, 0.9116, 0.5847, 0.9116, 0.5853, 0.9116, 0.5853, 0.9117, 0.5851, 0.9117, 0.5851, 0.9116, 0.5848, 0.9113, 0.5848, 0.9112, 0.585, 0.9112, 0.585, 0.9113, 0.8168, 0.7395, 0.8167, 0.7395, 0.8167, 0.7394, 0.8168, 0.7394, 0.585, 0.9116, 0.585, 0.9117, 0.5848, 0.9117, 0.5848, 0.9116, 0.5848, 0.9117, 0.5845, 0.9117, 0.5845, 0.9116, 0.5848, 0.9116, 0.5848, 0.9117, 0.5853, 0.9117, 0.5851, 0.9117, 0.585, 0.9117, 0.585, 0.9116, 0.5853, 0.9116, 0.5848, 0.9113, 0.5848, 0.9112, 0.585, 0.9112, 0.585, 0.9113, 0.8167, 0.7394, 0.8168, 0.7394, 0.8168, 0.7395, 0.8167, 0.7395, 0.5847, 0.9117, 0.5845, 0.9117, 0.5845, 0.9116, 0.5847, 0.9116, 0.5853, 0.9116, 0.5853, 0.9117, 0.5851, 0.9117, 0.5851, 0.9116, 0.5848, 0.9113, 0.5848, 0.9112, 0.585, 0.9112, 0.585, 0.9113, 0.8168, 0.7395, 0.8167, 0.7395, 0.8167, 0.7394, 0.8168, 0.7394, 0.585, 0.9116, 0.585, 0.9117, 0.5848, 0.9117, 0.5848, 0.9116, 0.5848, 0.9117, 0.5845, 0.9117, 0.5845, 0.9116, 0.5848, 0.9116, 0.5853, 0.9117, 0.585, 0.9117, 0.585, 0.9116, 0.5853, 0.9116, 0.5848, 0.9113, 0.5848, 0.9112, 0.585, 0.9112, 0.585, 0.9113, 0.8167, 0.7394, 0.8168, 0.7394, 0.8168, 0.7395, 0.8167, 0.7395, 0.5847, 0.9117, 0.5845, 0.9117, 0.5845, 0.9116, 0.5847, 0.9116, 0.5853, 0.9116, 0.5853, 0.9117, 0.5851, 0.9117, 0.5851, 0.9116, 0.585, 0.9, 0.585, 0.9, 0.5848, 0.9003, 0.5848, 0.9003, 0.5848, 0.9007, 0.5848, 0.9007, 0.585, 0.9005, 0.585, 0.9005, 0.8168, 0.7391, 0.8167, 0.7392, 0.8167, 0.7392, 0.8168, 0.7391, 0.5845, 0.9007, 0.5845, 0.9006, 0.5848, 0.9006, 0.5848, 0.9007, 0.585, 0.9007, 0.585, 0.9006, 0.5853, 0.9006, 0.5853, 0.9007, 0.585, 0.9, 0.585, 0.9, 0.5848, 0.9003, 0.5848, 0.9003, 0.8168, 0.7391, 0.8167, 0.7392, 0.8167, 0.7392, 0.8168, 0.7391, 0.5847, 0.9006, 0.5847, 0.9007, 0.5845, 0.9007, 0.5845, 0.9006, 0.5851, 0.9006, 0.5853, 0.9006, 0.5853, 0.9007, 0.5851, 0.9007, 0.585, 0.9, 0.585, 0.9, 0.5848, 0.9003, 0.5848, 0.9003, 0.5848, 0.9007, 0.5848, 0.9007, 0.585, 0.9005, 0.585, 0.9005, 0.8168, 0.7391, 0.8167, 0.7392, 0.8167, 0.7392, 0.8168, 0.7391, 0.5845, 0.9007, 0.5845, 0.9006, 0.5848, 0.9006, 0.5848, 0.9007, 0.585, 0.9007, 0.585, 0.9006, 0.5853, 0.9006, 0.5853, 0.9007, 0.585, 0.9, 0.585, 0.9, 0.5848, 0.9003, 0.5848, 0.9003, 0.8168, 0.7391, 0.8168, 0.7391, 0.8167, 0.7392, 0.8167, 0.7392, 0.5845, 0.9007, 0.5845, 0.9006, 0.5847, 0.9006, 0.5847, 0.9007, 0.5851, 0.9006, 0.5853, 0.9006, 0.5853, 0.9007, 0.5851, 0.9007, 0.585, 0.9, 0.585, 0.9, 0.5848, 0.9003, 0.5848, 0.9003, 0.5848, 0.9007, 0.5848, 0.9007, 0.585, 0.9005, 0.585, 0.9005, 0.8168, 0.7391, 0.8167, 0.7392, 0.8167, 0.7392, 0.8168, 0.7391, 0.5845, 0.9007, 0.5845, 0.9006, 0.5848, 0.9006, 0.5848, 0.9007, 0.585, 0.9007, 0.585, 0.9006, 0.5853, 0.9006, 0.5853, 0.9007, 0.5838, 0.9062, 0.5838, 0.9062, 0.5835, 0.9064, 0.5835, 0.9064, 0.8168, 0.7391, 0.8167, 0.7392, 0.8167, 0.7392, 0.8168, 0.7391, 0.5833, 0.9069, 0.5833, 0.9068, 0.5834, 0.9068, 0.5834, 0.9069, 0.5839, 0.9068, 0.584, 0.9068, 0.584, 0.9069, 0.5839, 0.9069, 0.5833, 0.9114, 0.5827, 0.9114, 0.5827, 0.912, 0.5833, 0.912, 0.5839, 0.9123, 0.5839, 0.912, 0.5833, 0.912, 0.5833, 0.9123, 0.5827, 0.9126, 0.5827, 0.912, 0.5821, 0.912, 0.5821, 0.9126, 0.5833, 0.9123, 0.5833, 0.9126, 0.5827, 0.9126, 0.5821, 0.9126, 0.5815, 0.9126, 0.5815, 0.912, 0.5821, 0.912, 0.5827, 0.912, 0.5827, 0.912, 0.5827, 0.9114, 0.5827, 0.9111, 0.5821, 0.9111, 0.5821, 0.9114, 0.5815, 0.9114, 0.5815, 0.9111, 0.5809, 0.9111, 0.5809, 0.9132, 0.5851, 0.9132, 0.5851, 0.9111, 0.5845, 0.9111, 0.5845, 0.9114, 0.5839, 0.9114, 0.5839, 0.9111, 0.5833, 0.9111, 0.5833, 0.9114, 0.5833, 0.912, 0.5839, 0.912, 0.5845, 0.912, 0.5845, 0.9126, 0.5839, 0.9126, 0.5839, 0.9123, 0.585, 0.9191, 0.585, 0.9191, 0.5835, 0.9191, 0.5835, 0.9191, 0.5838, 0.9194, 0.5838, 0.9194, 0.5845, 0.9194, 0.5845, 0.9194, 0.5839, 0.9122, 0.5839, 0.9116, 0.5833, 0.9116, 0.5833, 0.9122, 0.5839, 0.9128, 0.5845, 0.9128, 0.5845, 0.9131, 0.5851, 0.9131, 0.5851, 0.911, 0.5809, 0.911, 0.5809, 0.9131, 0.5815, 0.9131, 0.5815, 0.9128, 0.5815, 0.9122, 0.5815, 0.9116, 0.5821, 0.9116, 0.5827, 0.9116, 0.5833, 0.9116, 0.5839, 0.9116, 0.5845, 0.9116, 0.5845, 0.9122, 0.5839, 0.9122, 0.5833, 0.9122, 0.5827, 0.9122, 0.5827, 0.9128, 0.5833, 0.9128, 0.5833, 0.9131, 0.5839, 0.9131, 0.5827, 0.9128, 0.5827, 0.9122, 0.5827, 0.9116, 0.5821, 0.9116, 0.5821, 0.9122, 0.5815, 0.9122, 0.5815, 0.9128, 0.5821, 0.9128, 0.5821, 0.9131, 0.5827, 0.9131, 0.5845, 0.9194, 0.5845, 0.9194, 0.5845, 0.9187, 0.5845, 0.9187, 0.5835, 0.9191, 0.5835, 0.9191, 0.585, 0.9191, 0.585, 0.9191, 0.5848, 0.9113, 0.5848, 0.9112, 0.585, 0.9112, 0.585, 0.9113, 0.8168, 0.7395, 0.8167, 0.7395, 0.8167, 0.7394, 0.8168, 0.7394, 0.585, 0.9116, 0.585, 0.9117, 0.5848, 0.9117, 0.5848, 0.9116, 0.5847, 0.9117, 0.5845, 0.9117, 0.5845, 0.9116, 0.5848, 0.9116, 0.5848, 0.9117, 0.5853, 0.9117, 0.585, 0.9117, 0.585, 0.9116, 0.5853, 0.9116, 0.5848, 0.9113, 0.5848, 0.9112, 0.585, 0.9112, 0.585, 0.9113, 0.8167, 0.7394, 0.8168, 0.7394, 0.8168, 0.7395, 0.8167, 0.7395, 0.5847, 0.9117, 0.5845, 0.9117, 0.5845, 0.9116, 0.5847, 0.9116, 0.5853, 0.9116, 0.5853, 0.9117, 0.5851, 0.9117, 0.5851, 0.9116, 0.5848, 0.9113, 0.5848, 0.9112, 0.585, 0.9112, 0.585, 0.9113, 0.8168, 0.7395, 0.8167, 0.7395, 0.8167, 0.7394, 0.8168, 0.7394, 0.585, 0.9116, 0.585, 0.9117, 0.5848, 0.9117, 0.5848, 0.9116, 0.5848, 0.9117, 0.5845, 0.9117, 0.5845, 0.9116, 0.5848, 0.9116, 0.5848, 0.9117, 0.5853, 0.9117, 0.5851, 0.9117, 0.585, 0.9117, 0.585, 0.9116, 0.5853, 0.9116, 0.5848, 0.9113, 0.5848, 0.9112, 0.585, 0.9112, 0.585, 0.9113, 0.8167, 0.7394, 0.8168, 0.7394, 0.8168, 0.7395, 0.8167, 0.7395, 0.5847, 0.9117, 0.5845, 0.9117, 0.5845, 0.9116, 0.5847, 0.9116, 0.5853, 0.9116, 0.5853, 0.9117, 0.5851, 0.9117, 0.5851, 0.9116, 0.5848, 0.9113, 0.5848, 0.9112, 0.585, 0.9112, 0.585, 0.9113, 0.8168, 0.7395, 0.8167, 0.7395, 0.8167, 0.7394, 0.8168, 0.7394, 0.585, 0.9116, 0.585, 0.9117, 0.5848, 0.9117, 0.5848, 0.9116, 0.5848, 0.9117, 0.5845, 0.9117, 0.5845, 0.9116, 0.5848, 0.9116, 0.5853, 0.9117, 0.585, 0.9117, 0.585, 0.9116, 0.5853, 0.9116, 0.5848, 0.9113, 0.5848, 0.9112, 0.585, 0.9112, 0.585, 0.9113, 0.8167, 0.7394, 0.8168, 0.7394, 0.8168, 0.7395, 0.8167, 0.7395, 0.5847, 0.9117, 0.5845, 0.9117, 0.5845, 0.9116, 0.5847, 0.9116, 0.5853, 0.9116, 0.5853, 0.9117, 0.5851, 0.9117, 0.5851, 0.9116, 0.585, 0.9111, 0.585, 0.9111, 0.5848, 0.9113, 0.5848, 0.9113, 0.5848, 0.9118, 0.5848, 0.9118, 0.585, 0.9116, 0.585, 0.9116, 0.8168, 0.7391, 0.8167, 0.7392, 0.8167, 0.7392, 0.8168, 0.7391, 0.5845, 0.9118, 0.5845, 0.9117, 0.5848, 0.9117, 0.5848, 0.9118, 0.585, 0.9118, 0.585, 0.9117, 0.5853, 0.9117, 0.5853, 0.9118, 0.585, 0.9111, 0.585, 0.9111, 0.5848, 0.9113, 0.5848, 0.9113, 0.8168, 0.7391, 0.8167, 0.7392, 0.8167, 0.7392, 0.8168, 0.7391, 0.5847, 0.9117, 0.5847, 0.9118, 0.5845, 0.9118, 0.5845, 0.9117, 0.5851, 0.9117, 0.5853, 0.9117, 0.5853, 0.9118, 0.5851, 0.9118, 0.585, 0.9111, 0.585, 0.9111, 0.5848, 0.9113, 0.5848, 0.9113, 0.5848, 0.9118, 0.5848, 0.9118, 0.585, 0.9116, 0.585, 0.9116, 0.8168, 0.7391, 0.8167, 0.7392, 0.8167, 0.7392, 0.8168, 0.7391, 0.5845, 0.9118, 0.5845, 0.9117, 0.5848, 0.9117, 0.5848, 0.9118, 0.585, 0.9118, 0.585, 0.9117, 0.5853, 0.9117, 0.5853, 0.9118, 0.585, 0.9111, 0.585, 0.9111, 0.5848, 0.9113, 0.5848, 0.9113, 0.8168, 0.7391, 0.8168, 0.7391, 0.8167, 0.7392, 0.8167, 0.7392, 0.5845, 0.9118, 0.5845, 0.9117, 0.5847, 0.9117, 0.5847, 0.9118, 0.5851, 0.9117, 0.5853, 0.9117, 0.5853, 0.9118, 0.5851, 0.9118, 0.585, 0.9111, 0.585, 0.9111, 0.5848, 0.9113, 0.5848, 0.9113, 0.5848, 0.9118, 0.5848, 0.9118, 0.585, 0.9116, 0.585, 0.9116, 0.8168, 0.7391, 0.8167, 0.7392, 0.8167, 0.7392, 0.8168, 0.7391, 0.5845, 0.9118, 0.5845, 0.9117, 0.5848, 0.9117, 0.5848, 0.9118, 0.585, 0.9118, 0.585, 0.9117, 0.5853, 0.9117, 0.5853, 0.9118, 0.585, 0.9111, 0.585, 0.9111, 0.5848, 0.9113, 0.5848, 0.9113, 0.8168, 0.7391, 0.8167, 0.7392, 0.8167, 0.7392, 0.8168, 0.7391, 0.5845, 0.9118, 0.5845, 0.9117, 0.5847, 0.9117, 0.5847, 0.9118, 0.5851, 0.9117, 0.5853, 0.9117, 0.5853, 0.9118, 0.5851, 0.9118, 0.5833, 0.9114, 0.5833, 0.912, 0.5827, 0.912, 0.5827, 0.9114, 0.5839, 0.9123, 0.5833, 0.9123, 0.5833, 0.912, 0.5839, 0.912, 0.5827, 0.9126, 0.5821, 0.9126, 0.5821, 0.912, 0.5827, 0.912, 0.5833, 0.9123, 0.5839, 0.9123, 0.5839, 0.9126, 0.5845, 0.9126, 0.5845, 0.912, 0.5839, 0.912, 0.5833, 0.912, 0.5833, 0.9114, 0.5833, 0.9111, 0.5839, 0.9111, 0.5839, 0.9114, 0.5845, 0.9114, 0.5845, 0.9111, 0.5851, 0.9111, 0.5851, 0.9132, 0.5809, 0.9132, 0.5809, 0.9111, 0.5815, 0.9111, 0.5815, 0.9114, 0.5821, 0.9114, 0.5821, 0.9111, 0.5827, 0.9111, 0.5827, 0.9114, 0.5827, 0.912, 0.5827, 0.912, 0.5821, 0.912, 0.5815, 0.912, 0.5815, 0.9126, 0.5821, 0.9126, 0.5827, 0.9126, 0.5833, 0.9126, 0.585, 0.9191, 0.5835, 0.9191, 0.5835, 0.9191, 0.585, 0.9191, 0.5838, 0.9194, 0.5845, 0.9194, 0.5845, 0.9194, 0.5838, 0.9194, 0.5839, 0.9122, 0.5833, 0.9122, 0.5833, 0.9116, 0.5839, 0.9116, 0.5839, 0.9128, 0.5839, 0.9131, 0.5833, 0.9131, 0.5833, 0.9128, 0.5827, 0.9128, 0.5827, 0.9122, 0.5833, 0.9122, 0.5839, 0.9122, 0.5845, 0.9122, 0.5845, 0.9116, 0.5839, 0.9116, 0.5833, 0.9116, 0.5827, 0.9116, 0.5821, 0.9116, 0.5815, 0.9116, 0.5815, 0.9122, 0.5815, 0.9128, 0.5815, 0.9131, 0.5809, 0.9131, 0.5809, 0.911, 0.5851, 0.911, 0.5851, 0.9131, 0.5845, 0.9131, 0.5845, 0.9128, 0.5827, 0.9128, 0.5827, 0.9131, 0.5821, 0.9131, 0.5821, 0.9128, 0.5815, 0.9128, 0.5815, 0.9122, 0.5821, 0.9122, 0.5821, 0.9116, 0.5827, 0.9116, 0.5827, 0.9122, 0.5845, 0.9194, 0.5845, 0.9187, 0.5845, 0.9187, 0.5845, 0.9194, 0.5835, 0.9191, 0.585, 0.9191, 0.585, 0.9191, 0.5835, 0.9191, 0.5848, 0.9113, 0.585, 0.9113, 0.585, 0.9112, 0.5848, 0.9112, 0.8168, 0.7395, 0.8168, 0.7394, 0.8167, 0.7394, 0.8167, 0.7395, 0.585, 0.9116, 0.5848, 0.9116, 0.5848, 0.9117, 0.585, 0.9117, 0.5847, 0.9117, 0.5848, 0.9117, 0.5848, 0.9116, 0.5845, 0.9116, 0.5845, 0.9117, 0.5853, 0.9117, 0.5853, 0.9116, 0.585, 0.9116, 0.585, 0.9117, 0.5848, 0.9113, 0.585, 0.9113, 0.585, 0.9112, 0.5848, 0.9112, 0.8167, 0.7394, 0.8167, 0.7395, 0.8168, 0.7395, 0.8168, 0.7394, 0.5847, 0.9117, 0.5847, 0.9116, 0.5845, 0.9116, 0.5845, 0.9117, 0.5853, 0.9116, 0.5851, 0.9116, 0.5851, 0.9117, 0.5853, 0.9117, 0.5848, 0.9113, 0.585, 0.9113, 0.585, 0.9112, 0.5848, 0.9112, 0.8168, 0.7395, 0.8168, 0.7394, 0.8167, 0.7394, 0.8167, 0.7395, 0.585, 0.9116, 0.5848, 0.9116, 0.5848, 0.9117, 0.585, 0.9117, 0.5848, 0.9117, 0.5848, 0.9117, 0.5848, 0.9116, 0.5845, 0.9116, 0.5845, 0.9117, 0.5853, 0.9117, 0.5853, 0.9116, 0.585, 0.9116, 0.585, 0.9117, 0.5851, 0.9117, 0.5848, 0.9113, 0.585, 0.9113, 0.585, 0.9112, 0.5848, 0.9112, 0.8167, 0.7394, 0.8167, 0.7395, 0.8168, 0.7395, 0.8168, 0.7394, 0.5847, 0.9117, 0.5847, 0.9116, 0.5845, 0.9116, 0.5845, 0.9117, 0.5853, 0.9116, 0.5851, 0.9116, 0.5851, 0.9117, 0.5853, 0.9117, 0.5848, 0.9113, 0.585, 0.9113, 0.585, 0.9112, 0.5848, 0.9112, 0.8168, 0.7395, 0.8168, 0.7394, 0.8167, 0.7394, 0.8167, 0.7395, 0.585, 0.9116, 0.5848, 0.9116, 0.5848, 0.9117, 0.585, 0.9117, 0.5848, 0.9117, 0.5848, 0.9116, 0.5845, 0.9116, 0.5845, 0.9117, 0.5853, 0.9117, 0.5853, 0.9116, 0.585, 0.9116, 0.585, 0.9117, 0.5848, 0.9113, 0.585, 0.9113, 0.585, 0.9112, 0.5848, 0.9112, 0.8167, 0.7394, 0.8167, 0.7395, 0.8168, 0.7395, 0.8168, 0.7394, 0.5847, 0.9117, 0.5847, 0.9116, 0.5845, 0.9116, 0.5845, 0.9117, 0.5853, 0.9116, 0.5851, 0.9116, 0.5851, 0.9117, 0.5853, 0.9117, 0.585, 0.9, 0.5848, 0.9003, 0.5848, 0.9003, 0.585, 0.9, 0.5848, 0.9007, 0.585, 0.9005, 0.585, 0.9005, 0.5848, 0.9007, 0.8168, 0.7391, 0.8168, 0.7391, 0.8167, 0.7392, 0.8167, 0.7392, 0.5845, 0.9007, 0.5848, 0.9007, 0.5848, 0.9006, 0.5845, 0.9006, 0.585, 0.9007, 0.5853, 0.9007, 0.5853, 0.9006, 0.585, 0.9006, 0.585, 0.9, 0.5848, 0.9003, 0.5848, 0.9003, 0.585, 0.9, 0.8168, 0.7391, 0.8168, 0.7391, 0.8167, 0.7392, 0.8167, 0.7392, 0.5847, 0.9006, 0.5845, 0.9006, 0.5845, 0.9007, 0.5847, 0.9007, 0.5851, 0.9006, 0.5851, 0.9007, 0.5853, 0.9007, 0.5853, 0.9006, 0.585, 0.9, 0.5848, 0.9003, 0.5848, 0.9003, 0.585, 0.9, 0.5848, 0.9007, 0.585, 0.9005, 0.585, 0.9005, 0.5848, 0.9007, 0.8168, 0.7391, 0.8168, 0.7391, 0.8167, 0.7392, 0.8167, 0.7392, 0.5845, 0.9007, 0.5848, 0.9007, 0.5848, 0.9006, 0.5845, 0.9006, 0.585, 0.9007, 0.5853, 0.9007, 0.5853, 0.9006, 0.585, 0.9006, 0.585, 0.9, 0.5848, 0.9003, 0.5848, 0.9003, 0.585, 0.9, 0.8168, 0.7391, 0.8167, 0.7392, 0.8167, 0.7392, 0.8168, 0.7391, 0.5845, 0.9007, 0.5847, 0.9007, 0.5847, 0.9006, 0.5845, 0.9006, 0.5851, 0.9006, 0.5851, 0.9007, 0.5853, 0.9007, 0.5853, 0.9006, 0.585, 0.9, 0.5848, 0.9003, 0.5848, 0.9003, 0.585, 0.9, 0.5848, 0.9007, 0.585, 0.9005, 0.585, 0.9005, 0.5848, 0.9007, 0.8168, 0.7391, 0.8168, 0.7391, 0.8167, 0.7392, 0.8167, 0.7392, 0.5845, 0.9007, 0.5848, 0.9007, 0.5848, 0.9006, 0.5845, 0.9006, 0.585, 0.9007, 0.5853, 0.9007, 0.5853, 0.9006, 0.585, 0.9006, 0.5838, 0.9062, 0.5835, 0.9064, 0.5835, 0.9064, 0.5838, 0.9062, 0.8168, 0.7391, 0.8168, 0.7391, 0.8167, 0.7392, 0.8167, 0.7392, 0.5833, 0.9069, 0.5834, 0.9069, 0.5834, 0.9068, 0.5833, 0.9068, 0.5839, 0.9068, 0.5839, 0.9069, 0.584, 0.9069, 0.584, 0.9068, 0.2097, 0.6789, 0.2097, 0.679, 0.2096, 0.679, 0.2097, 0.679, 0.2097, 0.6789, 0.2097, 0.679, 0.2096, 0.679, 0.2097, 0.679, 0.6147, 0.984, 0.6147, 0.984, 0.6147, 0.984, 0.6147, 0.984, 0.6147, 0.984, 0.6147, 0.984, 0.6147, 0.984, 0.6147, 0.984, 0.6147, 0.984, 0.6147, 0.984, 0.6147, 0.984, 0.6147, 0.984, 0.6147, 0.984, 0.6147, 0.984, 0.6147, 0.984, 0.6147, 0.984, 0.6147, 0.984, 0.6147, 0.984, 0.6147, 0.984, 0.6147, 0.984, 0.6147, 0.984, 0.6147, 0.984, 0.6147, 0.984, 0.6147, 0.984, 0.6147, 0.984, 0.6147, 0.984, 0.6147, 0.984, 0.6147, 0.984, 0.6147, 0.984, 0.6147, 0.984, 0.6147, 0.984, 0.6147, 0.984, 0.6147, 0.984, 0.6147, 0.984, 0.6147, 0.984, 0.6147, 0.984, 0.6147, 0.984, 0.6147, 0.984, 0.6147, 0.984, 0.6147, 0.984, 0.6147, 0.984, 0.6147, 0.984, 0.6147, 0.984, 0.6147, 0.984, 0.6147, 0.984, 0.6147, 0.984, 0.6147, 0.984, 0.6147, 0.984, 0.6147, 0.984, 0.6147, 0.984, 0.6147, 0.984, 0.6147, 0.984, 0.6147, 0.984, 0.6147, 0.984, 0.6147, 0.984, 0.6147, 0.984, 0.6147, 0.984, 0.6147, 0.984, 0.6147, 0.984, 0.6147, 0.984, 0.6147, 0.984, 0.6147, 0.984, 0.6147, 0.984, 0.6147, 0.984, 0.6147, 0.984, 0.6147, 0.984, 0.6147, 0.984, 0.6147, 0.984, 0.6147, 0.984, 0.6147, 0.984, 0.6147, 0.984, 0.6147, 0.984, 0.6147, 0.984, 0.6147, 0.984, 0.6147, 0.984, 0.6147, 0.984, 0.6147, 0.984, 0.6147, 0.984, 0.6147, 0.984, 0.6147, 0.984, 0.6147, 0.984, 0.6147, 0.984, 0.6147, 0.984, 0.6147, 0.984, 0.6147, 0.984, 0.6147, 0.984, 0.6147, 0.984, 0.6147, 0.984, 0.6195, 0.9849, 0.6196, 0.985, 0.6195, 0.985, 0.6195, 0.985, 0.6195, 0.985, 0.6195, 0.985, 0.6196, 0.985, 0.6196, 0.985, 0.6196, 0.985, 0.6196, 0.985, 0.6196, 0.985, 0.6196, 0.9849, 0.6196, 0.9849, 0.6196, 0.985, 0.6196, 0.985, 0.6195, 0.9849, 0.6196, 0.985, 0.6195, 0.985, 0.6196, 0.985, 0.6196, 0.985, 0.6196, 0.9849, 0.6196, 0.9849, 0.6195, 0.9849, 0.6195, 0.9849, 0.6195, 0.9849, 0.6195, 0.9849, 0.6195, 0.9849, 0.6195, 0.9849, 0.6195, 0.9849, 0.6195, 0.9849, 0.6195, 0.9849, 0.6196, 0.9849, 0.6196, 0.9849, 0.6195, 0.9849, 0.6196, 0.9849, 0.6196, 0.9849, 0.6195, 0.9849, 0.6195, 0.9849, 0.6196, 0.9849, 0.6195, 0.9849, 0.6195, 0.9851, 0.6195, 0.9852, 0.6195, 0.9852, 0.6195, 0.9852, 0.6195, 0.9852, 0.6195, 0.9852, 0.6195, 0.9852, 0.6195, 0.9853, 0.6195, 0.9853, 0.6195, 0.9852, 0.6195, 0.9852, 0.6195, 0.9851, 0.6195, 0.9851, 0.6195, 0.9852, 0.6195, 0.9852, 0.6195, 0.9851, 0.6195, 0.9852, 0.6195, 0.9852, 0.6195, 0.9852, 0.6195, 0.9852, 0.6195, 0.985, 0.6195, 0.9851, 0.6195, 0.9851, 0.6195, 0.9851, 0.6195, 0.9851, 0.6195, 0.9851, 0.6195, 0.9851, 0.6195, 0.9851, 0.6195, 0.9851, 0.6195, 0.9851, 0.6195, 0.9851, 0.6195, 0.985, 0.6195, 0.985, 0.6195, 0.9851, 0.6195, 0.9851, 0.6195, 0.985, 0.6195, 0.9851, 0.6195, 0.9851, 0.6195, 0.9851, 0.6195, 0.9851, 0.6201, 0.9848, 0.6208, 0.9848, 0.6208, 0.9855, 0.6201, 0.9855, 0.6194, 0.9855, 0.6201, 0.9855, 0.6201, 0.9862, 0.6194, 0.9862, 0.6194, 0.9834, 0.6201, 0.9834, 0.6201, 0.9841, 0.6194, 0.9841, 0.6194, 0.9848, 0.6201, 0.9848, 0.6201, 0.9855, 0.6194, 0.9855, 0.6194, 0.9841, 0.6201, 0.9841, 0.6201, 0.9848, 0.6194, 0.9848])
me_cube_044.materials.append(mat_texture)
me_cube_044.use_mirror_vertex_groups = False
me_cube_044.update()

# ---- objects
ob_building_1_base_extra__blue = bpy.data.objects.new('Building_1_Base_Extra (Blue)', me_cube_044)

# ---- transforms, parenting, visibility, modifiers, constraints
ob_building_1_base_extra__blue.location = (0.0, 0.0, 0.0)
ob_building_1_base_extra__blue.scale = (0.7, 0.7, 0.7)
ob_building_1_base_extra__blue.lock_rotations_4d = False
ob_building_1_base_extra__blue.empty_display_type = 'ARROWS'
ob_building_1_base_extra__blue.lineart.crease_threshold = 0.0

# ---- collection membership
col_collection.objects.link(ob_building_1_base_extra__blue)

# ---- scene / render settings (as saved in the file)
scene.frame_start = 1; scene.frame_end = 250; scene.frame_set(1)
scene.render.engine = 'BLENDER_EEVEE_NEXT'
scene.cycles.sampling_pattern = 'TABULATED_SOBOL'
scene.cycles.use_light_tree = False
scene.view_settings.view_transform = 'Filmic'
bpy.context.view_layer.update()

# ---- added for rendering (the .blend has no active camera and no usable light): camera, sun
cam_auto = bpy.data.cameras.new('AutoCamera')
cam_auto.lens = 50.0
cam_auto.sensor_width = 36.0
cam_auto.clip_end = 1000.0
ob_auto_camera = bpy.data.objects.new('AutoCamera', cam_auto)
scene.collection.objects.link(ob_auto_camera)
ob_auto_camera.location = (3.05324, -3.66389, 3.29259)
ob_auto_camera.rotation_euler = (1.09748, -7.21219e-08, 0.694738)
scene.camera = ob_auto_camera
light_auto_sun = bpy.data.lights.new('AutoSun', 'SUN')
light_auto_sun.energy = 3.0
light_auto_sun.angle = 0.0523599
ob_auto_sun = bpy.data.objects.new('AutoSun', light_auto_sun)
scene.collection.objects.link(ob_auto_sun)
ob_auto_sun.rotation_euler = (0.872665, 0.174533, 0.523599)
bpy.context.view_layer.update()
